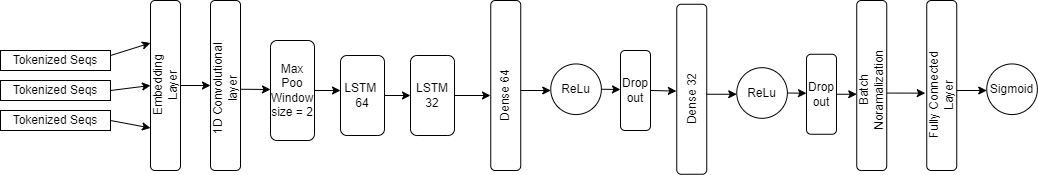

The diagram above was exported from draw.io. Its source (the exported page's mxGraphModel, read from the mxfile embedded in the PNG):
<mxGraphModel dx="1323" dy="730" grid="1" gridSize="10" guides="1" tooltips="1" connect="1" arrows="1" fold="1" page="1" pageScale="1" pageWidth="850" pageHeight="1100" math="0" shadow="0">
  <root>
    <mxCell id="0" />
    <mxCell id="1" parent="0" />
    <mxCell id="zPx3xP8aV1gX5Ya4sPNc-1" value="" style="rounded=1;whiteSpace=wrap;html=1;direction=east;" vertex="1" parent="1">
      <mxGeometry x="170" y="140" width="30" height="170" as="geometry" />
    </mxCell>
    <mxCell id="zPx3xP8aV1gX5Ya4sPNc-2" value="Tokenized Seqs" style="rounded=0;whiteSpace=wrap;html=1;" vertex="1" parent="1">
      <mxGeometry x="20" y="190" width="110" height="20" as="geometry" />
    </mxCell>
    <mxCell id="zPx3xP8aV1gX5Ya4sPNc-3" value="Tokenized Seqs" style="rounded=0;whiteSpace=wrap;html=1;" vertex="1" parent="1">
      <mxGeometry x="20" y="220" width="110" height="20" as="geometry" />
    </mxCell>
    <mxCell id="zPx3xP8aV1gX5Ya4sPNc-4" value="Tokenized Seqs" style="rounded=0;whiteSpace=wrap;html=1;" vertex="1" parent="1">
      <mxGeometry x="20" y="250" width="110" height="20" as="geometry" />
    </mxCell>
    <mxCell id="zPx3xP8aV1gX5Ya4sPNc-5" value="" style="endArrow=classic;html=1;rounded=0;exitX=1;exitY=0.25;exitDx=0;exitDy=0;entryX=0;entryY=0.25;entryDx=0;entryDy=0;" edge="1" parent="1" source="zPx3xP8aV1gX5Ya4sPNc-2" target="zPx3xP8aV1gX5Ya4sPNc-1">
      <mxGeometry width="50" height="50" relative="1" as="geometry">
        <mxPoint x="380" y="420" as="sourcePoint" />
        <mxPoint x="430" y="370" as="targetPoint" />
      </mxGeometry>
    </mxCell>
    <mxCell id="zPx3xP8aV1gX5Ya4sPNc-6" value="" style="endArrow=classic;html=1;rounded=0;exitX=1;exitY=0.5;exitDx=0;exitDy=0;entryX=0;entryY=0.5;entryDx=0;entryDy=0;" edge="1" parent="1" source="zPx3xP8aV1gX5Ya4sPNc-3" target="zPx3xP8aV1gX5Ya4sPNc-1">
      <mxGeometry width="50" height="50" relative="1" as="geometry">
        <mxPoint x="140" y="205" as="sourcePoint" />
        <mxPoint x="180" y="225" as="targetPoint" />
      </mxGeometry>
    </mxCell>
    <mxCell id="zPx3xP8aV1gX5Ya4sPNc-7" value="" style="endArrow=classic;html=1;rounded=0;exitX=1;exitY=0.5;exitDx=0;exitDy=0;entryX=0;entryY=0.75;entryDx=0;entryDy=0;" edge="1" parent="1" source="zPx3xP8aV1gX5Ya4sPNc-4" target="zPx3xP8aV1gX5Ya4sPNc-1">
      <mxGeometry width="50" height="50" relative="1" as="geometry">
        <mxPoint x="140" y="240" as="sourcePoint" />
        <mxPoint x="180" y="240" as="targetPoint" />
      </mxGeometry>
    </mxCell>
    <mxCell id="zPx3xP8aV1gX5Ya4sPNc-8" value="Embedding Layer" style="text;html=1;strokeColor=none;fillColor=none;align=center;verticalAlign=middle;whiteSpace=wrap;rounded=0;rotation=270;" vertex="1" parent="1">
      <mxGeometry x="145" y="210" width="80" height="30" as="geometry" />
    </mxCell>
    <mxCell id="zPx3xP8aV1gX5Ya4sPNc-9" value="" style="rounded=1;whiteSpace=wrap;html=1;direction=east;" vertex="1" parent="1">
      <mxGeometry x="230" y="140" width="30" height="170" as="geometry" />
    </mxCell>
    <mxCell id="zPx3xP8aV1gX5Ya4sPNc-11" value="" style="endArrow=classic;html=1;rounded=0;exitX=0.5;exitY=1;exitDx=0;exitDy=0;" edge="1" parent="1" source="zPx3xP8aV1gX5Ya4sPNc-8">
      <mxGeometry width="50" height="50" relative="1" as="geometry">
        <mxPoint x="380" y="260" as="sourcePoint" />
        <mxPoint x="230" y="225" as="targetPoint" />
      </mxGeometry>
    </mxCell>
    <mxCell id="zPx3xP8aV1gX5Ya4sPNc-12" value="1D Convolutional layer" style="text;html=1;strokeColor=none;fillColor=none;align=center;verticalAlign=middle;whiteSpace=wrap;rounded=0;rotation=270;" vertex="1" parent="1">
      <mxGeometry x="193.75" y="213.75" width="102.5" height="30" as="geometry" />
    </mxCell>
    <mxCell id="zPx3xP8aV1gX5Ya4sPNc-13" value="" style="endArrow=classic;html=1;rounded=0;exitX=0.5;exitY=1;exitDx=0;exitDy=0;" edge="1" parent="1" source="zPx3xP8aV1gX5Ya4sPNc-12">
      <mxGeometry width="50" height="50" relative="1" as="geometry">
        <mxPoint x="380" y="260" as="sourcePoint" />
        <mxPoint x="290" y="229" as="targetPoint" />
      </mxGeometry>
    </mxCell>
    <mxCell id="zPx3xP8aV1gX5Ya4sPNc-14" value="Max Poo&lt;br&gt;Window size = 2" style="rounded=1;whiteSpace=wrap;html=1;" vertex="1" parent="1">
      <mxGeometry x="290" y="180" width="44" height="100" as="geometry" />
    </mxCell>
    <mxCell id="zPx3xP8aV1gX5Ya4sPNc-15" value="" style="endArrow=classic;html=1;rounded=0;exitX=1;exitY=0.5;exitDx=0;exitDy=0;" edge="1" parent="1" source="zPx3xP8aV1gX5Ya4sPNc-14">
      <mxGeometry width="50" height="50" relative="1" as="geometry">
        <mxPoint x="270" y="239" as="sourcePoint" />
        <mxPoint x="360" y="230" as="targetPoint" />
      </mxGeometry>
    </mxCell>
    <mxCell id="zPx3xP8aV1gX5Ya4sPNc-16" value="LSTM&lt;br&gt;32" style="rounded=1;whiteSpace=wrap;html=1;" vertex="1" parent="1">
      <mxGeometry x="430" y="195" width="44" height="80" as="geometry" />
    </mxCell>
    <mxCell id="zPx3xP8aV1gX5Ya4sPNc-18" value="" style="endArrow=classic;html=1;rounded=0;exitX=1;exitY=0.5;exitDx=0;exitDy=0;" edge="1" parent="1" source="zPx3xP8aV1gX5Ya4sPNc-16">
      <mxGeometry width="50" height="50" relative="1" as="geometry">
        <mxPoint x="415" y="243.75" as="sourcePoint" />
        <mxPoint x="510" y="235" as="targetPoint" />
      </mxGeometry>
    </mxCell>
    <mxCell id="zPx3xP8aV1gX5Ya4sPNc-19" value="" style="rounded=1;whiteSpace=wrap;html=1;direction=east;" vertex="1" parent="1">
      <mxGeometry x="510.25" y="140" width="30" height="170" as="geometry" />
    </mxCell>
    <mxCell id="zPx3xP8aV1gX5Ya4sPNc-20" value="Dense 64" style="text;html=1;strokeColor=none;fillColor=none;align=center;verticalAlign=middle;whiteSpace=wrap;rounded=0;rotation=270;" vertex="1" parent="1">
      <mxGeometry x="474" y="220" width="102.5" height="30" as="geometry" />
    </mxCell>
    <mxCell id="zPx3xP8aV1gX5Ya4sPNc-23" value="" style="endArrow=classic;html=1;rounded=0;" edge="1" parent="1">
      <mxGeometry width="50" height="50" relative="1" as="geometry">
        <mxPoint x="540.25" y="230" as="sourcePoint" />
        <mxPoint x="570.25" y="230" as="targetPoint" />
      </mxGeometry>
    </mxCell>
    <mxCell id="zPx3xP8aV1gX5Ya4sPNc-25" value="ReLu" style="ellipse;whiteSpace=wrap;html=1;aspect=fixed;" vertex="1" parent="1">
      <mxGeometry x="570.25" y="203.44" width="50.62" height="50.62" as="geometry" />
    </mxCell>
    <mxCell id="zPx3xP8aV1gX5Ya4sPNc-26" value="LSTM&amp;nbsp;&lt;br&gt;64" style="rounded=1;whiteSpace=wrap;html=1;" vertex="1" parent="1">
      <mxGeometry x="360" y="195" width="44" height="80" as="geometry" />
    </mxCell>
    <mxCell id="zPx3xP8aV1gX5Ya4sPNc-27" value="" style="endArrow=classic;html=1;rounded=0;exitX=1;exitY=0.5;exitDx=0;exitDy=0;" edge="1" parent="1" source="zPx3xP8aV1gX5Ya4sPNc-26">
      <mxGeometry width="50" height="50" relative="1" as="geometry">
        <mxPoint x="425" y="253.75" as="sourcePoint" />
        <mxPoint x="430" y="235" as="targetPoint" />
      </mxGeometry>
    </mxCell>
    <mxCell id="zPx3xP8aV1gX5Ya4sPNc-28" value="" style="endArrow=classic;html=1;rounded=0;exitX=1;exitY=0.5;exitDx=0;exitDy=0;" edge="1" parent="1" source="zPx3xP8aV1gX5Ya4sPNc-25">
      <mxGeometry width="50" height="50" relative="1" as="geometry">
        <mxPoint x="380" y="260" as="sourcePoint" />
        <mxPoint x="640" y="229" as="targetPoint" />
      </mxGeometry>
    </mxCell>
    <mxCell id="zPx3xP8aV1gX5Ya4sPNc-29" value="Drop out" style="rounded=1;whiteSpace=wrap;html=1;" vertex="1" parent="1">
      <mxGeometry x="640" y="190" width="30" height="80" as="geometry" />
    </mxCell>
    <mxCell id="zPx3xP8aV1gX5Ya4sPNc-30" value="" style="rounded=1;whiteSpace=wrap;html=1;direction=east;" vertex="1" parent="1">
      <mxGeometry x="696.25" y="143.75" width="30" height="170" as="geometry" />
    </mxCell>
    <mxCell id="zPx3xP8aV1gX5Ya4sPNc-31" value="Dense 32" style="text;html=1;strokeColor=none;fillColor=none;align=center;verticalAlign=middle;whiteSpace=wrap;rounded=0;rotation=270;" vertex="1" parent="1">
      <mxGeometry x="660" y="223.75" width="102.5" height="30" as="geometry" />
    </mxCell>
    <mxCell id="zPx3xP8aV1gX5Ya4sPNc-32" value="" style="endArrow=classic;html=1;rounded=0;" edge="1" parent="1">
      <mxGeometry width="50" height="50" relative="1" as="geometry">
        <mxPoint x="726.25" y="233.75" as="sourcePoint" />
        <mxPoint x="756.25" y="233.75" as="targetPoint" />
      </mxGeometry>
    </mxCell>
    <mxCell id="zPx3xP8aV1gX5Ya4sPNc-33" value="ReLu" style="ellipse;whiteSpace=wrap;html=1;aspect=fixed;" vertex="1" parent="1">
      <mxGeometry x="756.25" y="207.19" width="50.62" height="50.62" as="geometry" />
    </mxCell>
    <mxCell id="zPx3xP8aV1gX5Ya4sPNc-34" value="" style="endArrow=classic;html=1;rounded=0;exitX=1;exitY=0.5;exitDx=0;exitDy=0;" edge="1" parent="1" source="zPx3xP8aV1gX5Ya4sPNc-33">
      <mxGeometry width="50" height="50" relative="1" as="geometry">
        <mxPoint x="566" y="263.75" as="sourcePoint" />
        <mxPoint x="826" y="232.75" as="targetPoint" />
      </mxGeometry>
    </mxCell>
    <mxCell id="zPx3xP8aV1gX5Ya4sPNc-53" value="" style="edgeStyle=orthogonalEdgeStyle;rounded=0;orthogonalLoop=1;jettySize=auto;html=1;" edge="1" parent="1" source="zPx3xP8aV1gX5Ya4sPNc-35" target="zPx3xP8aV1gX5Ya4sPNc-50">
      <mxGeometry relative="1" as="geometry">
        <Array as="points">
          <mxPoint x="880" y="234" />
          <mxPoint x="880" y="234" />
        </Array>
      </mxGeometry>
    </mxCell>
    <mxCell id="zPx3xP8aV1gX5Ya4sPNc-35" value="Drop out" style="rounded=1;whiteSpace=wrap;html=1;" vertex="1" parent="1">
      <mxGeometry x="826" y="193.75" width="30" height="80" as="geometry" />
    </mxCell>
    <mxCell id="zPx3xP8aV1gX5Ya4sPNc-36" value="" style="endArrow=classic;html=1;rounded=0;exitX=1;exitY=0.5;exitDx=0;exitDy=0;entryX=0.58;entryY=-0.013;entryDx=0;entryDy=0;entryPerimeter=0;" edge="1" parent="1" source="zPx3xP8aV1gX5Ya4sPNc-29" target="zPx3xP8aV1gX5Ya4sPNc-31">
      <mxGeometry width="50" height="50" relative="1" as="geometry">
        <mxPoint x="736.25" y="243.75" as="sourcePoint" />
        <mxPoint x="700" y="230" as="targetPoint" />
      </mxGeometry>
    </mxCell>
    <mxCell id="zPx3xP8aV1gX5Ya4sPNc-43" value="" style="rounded=1;whiteSpace=wrap;html=1;direction=east;" vertex="1" parent="1">
      <mxGeometry x="946.25" y="140" width="30" height="170" as="geometry" />
    </mxCell>
    <mxCell id="zPx3xP8aV1gX5Ya4sPNc-44" value="Fully Connected Layer" style="text;html=1;strokeColor=none;fillColor=none;align=center;verticalAlign=middle;whiteSpace=wrap;rounded=0;rotation=270;" vertex="1" parent="1">
      <mxGeometry x="910" y="220" width="102.5" height="30" as="geometry" />
    </mxCell>
    <mxCell id="zPx3xP8aV1gX5Ya4sPNc-45" value="" style="endArrow=classic;html=1;rounded=0;" edge="1" parent="1">
      <mxGeometry width="50" height="50" relative="1" as="geometry">
        <mxPoint x="976.25" y="230" as="sourcePoint" />
        <mxPoint x="1006.25" y="230" as="targetPoint" />
      </mxGeometry>
    </mxCell>
    <mxCell id="zPx3xP8aV1gX5Ya4sPNc-46" value="Sigmoid" style="ellipse;whiteSpace=wrap;html=1;aspect=fixed;" vertex="1" parent="1">
      <mxGeometry x="1006.25" y="203.44" width="50.62" height="50.62" as="geometry" />
    </mxCell>
    <mxCell id="zPx3xP8aV1gX5Ya4sPNc-49" value="" style="endArrow=classic;html=1;rounded=0;entryX=0.523;entryY=-0.049;entryDx=0;entryDy=0;entryPerimeter=0;exitX=0.475;exitY=1.002;exitDx=0;exitDy=0;exitPerimeter=0;" edge="1" parent="1" target="zPx3xP8aV1gX5Ya4sPNc-44" source="zPx3xP8aV1gX5Ya4sPNc-51">
      <mxGeometry width="50" height="50" relative="1" as="geometry">
        <mxPoint x="910" y="233" as="sourcePoint" />
        <mxPoint x="950" y="233" as="targetPoint" />
      </mxGeometry>
    </mxCell>
    <mxCell id="zPx3xP8aV1gX5Ya4sPNc-50" value="" style="rounded=1;whiteSpace=wrap;html=1;direction=east;" vertex="1" parent="1">
      <mxGeometry x="876.25" y="140" width="30" height="170" as="geometry" />
    </mxCell>
    <mxCell id="zPx3xP8aV1gX5Ya4sPNc-51" value="Batch Noramalization" style="text;html=1;strokeColor=none;fillColor=none;align=center;verticalAlign=middle;whiteSpace=wrap;rounded=0;rotation=270;" vertex="1" parent="1">
      <mxGeometry x="840" y="215" width="102.5" height="30" as="geometry" />
    </mxCell>
  </root>
</mxGraphModel>